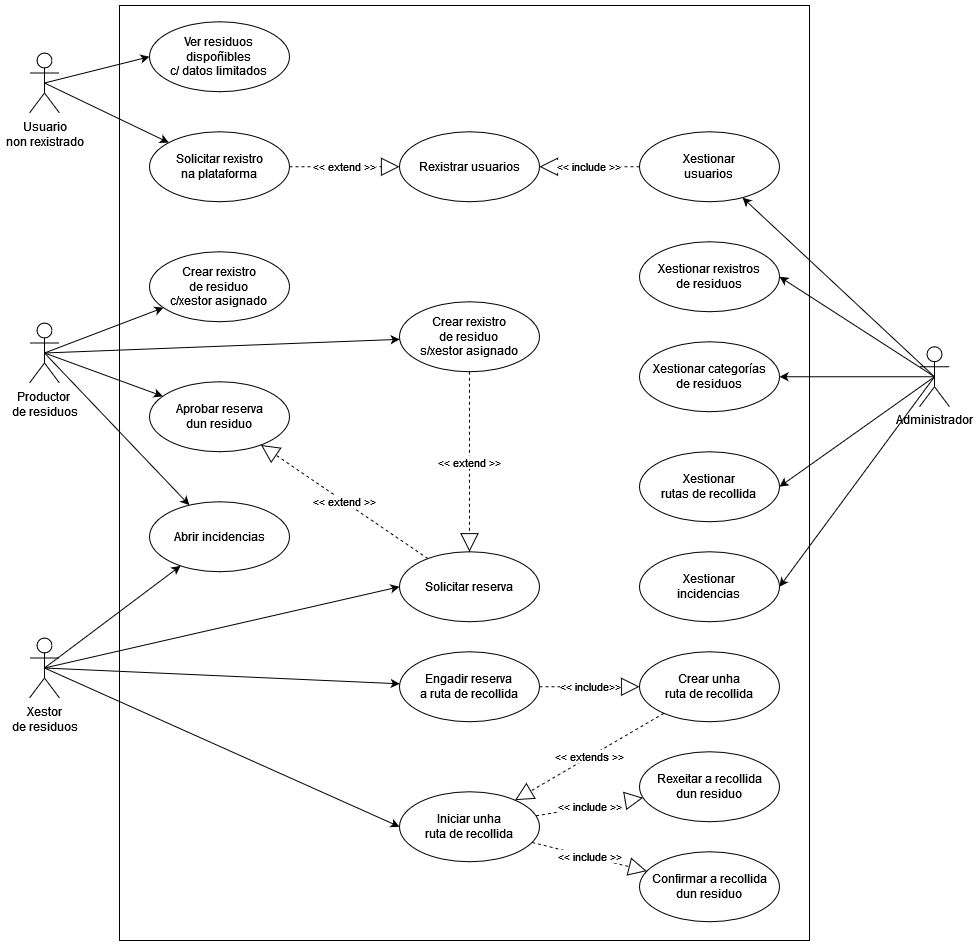

The diagram above was exported from draw.io. Its source (the exported page's mxGraphModel, read from the mxfile embedded in the PNG):
<mxGraphModel dx="2336" dy="815" grid="1" gridSize="10" guides="1" tooltips="1" connect="1" arrows="1" fold="1" page="1" pageScale="1" pageWidth="827" pageHeight="1169" math="0" shadow="0">
  <root>
    <mxCell id="0" />
    <mxCell id="1" parent="0" />
    <mxCell id="eeUuwRDZIGfGQ-kLII9t-71" value="" style="html=1;whiteSpace=wrap;" parent="1" vertex="1">
      <mxGeometry x="80" y="90" width="690" height="935" as="geometry" />
    </mxCell>
    <mxCell id="eeUuwRDZIGfGQ-kLII9t-27" style="rounded=0;orthogonalLoop=1;jettySize=auto;html=1;exitX=0.5;exitY=0.5;exitDx=0;exitDy=0;exitPerimeter=0;" parent="1" source="CgV9NMkSsl-u7OdhYEXr-1" target="eeUuwRDZIGfGQ-kLII9t-1" edge="1">
      <mxGeometry relative="1" as="geometry" />
    </mxCell>
    <mxCell id="eeUuwRDZIGfGQ-kLII9t-28" style="rounded=0;orthogonalLoop=1;jettySize=auto;html=1;exitX=0.5;exitY=0.5;exitDx=0;exitDy=0;exitPerimeter=0;" parent="1" source="CgV9NMkSsl-u7OdhYEXr-1" target="eeUuwRDZIGfGQ-kLII9t-3" edge="1">
      <mxGeometry relative="1" as="geometry" />
    </mxCell>
    <mxCell id="eeUuwRDZIGfGQ-kLII9t-37" style="rounded=0;orthogonalLoop=1;jettySize=auto;html=1;exitX=0.5;exitY=0.5;exitDx=0;exitDy=0;exitPerimeter=0;" parent="1" source="CgV9NMkSsl-u7OdhYEXr-1" target="eeUuwRDZIGfGQ-kLII9t-32" edge="1">
      <mxGeometry relative="1" as="geometry" />
    </mxCell>
    <mxCell id="eeUuwRDZIGfGQ-kLII9t-49" style="rounded=0;orthogonalLoop=1;jettySize=auto;html=1;exitX=0.5;exitY=0.5;exitDx=0;exitDy=0;exitPerimeter=0;" parent="1" source="CgV9NMkSsl-u7OdhYEXr-1" target="eeUuwRDZIGfGQ-kLII9t-2" edge="1">
      <mxGeometry relative="1" as="geometry" />
    </mxCell>
    <mxCell id="CgV9NMkSsl-u7OdhYEXr-1" value="&lt;div&gt;Productor&amp;nbsp;&lt;/div&gt;&lt;div&gt;de residuos&lt;/div&gt;" style="shape=umlActor;verticalLabelPosition=bottom;verticalAlign=top;html=1;" parent="1" vertex="1">
      <mxGeometry x="-10" y="407.5" width="30" height="60" as="geometry" />
    </mxCell>
    <mxCell id="eeUuwRDZIGfGQ-kLII9t-29" style="rounded=0;orthogonalLoop=1;jettySize=auto;html=1;exitX=0.5;exitY=0.5;exitDx=0;exitDy=0;exitPerimeter=0;" parent="1" source="CgV9NMkSsl-u7OdhYEXr-3" target="eeUuwRDZIGfGQ-kLII9t-3" edge="1">
      <mxGeometry relative="1" as="geometry">
        <mxPoint x="153.96488769853113" y="706.245256794567" as="targetPoint" />
      </mxGeometry>
    </mxCell>
    <mxCell id="eeUuwRDZIGfGQ-kLII9t-30" style="rounded=0;orthogonalLoop=1;jettySize=auto;html=1;exitX=0.5;exitY=0.5;exitDx=0;exitDy=0;exitPerimeter=0;entryX=0;entryY=0.5;entryDx=0;entryDy=0;" parent="1" source="CgV9NMkSsl-u7OdhYEXr-3" target="eeUuwRDZIGfGQ-kLII9t-4" edge="1">
      <mxGeometry relative="1" as="geometry" />
    </mxCell>
    <mxCell id="eeUuwRDZIGfGQ-kLII9t-31" style="rounded=0;orthogonalLoop=1;jettySize=auto;html=1;exitX=0.5;exitY=0.5;exitDx=0;exitDy=0;exitPerimeter=0;" parent="1" source="CgV9NMkSsl-u7OdhYEXr-3" target="eeUuwRDZIGfGQ-kLII9t-6" edge="1">
      <mxGeometry relative="1" as="geometry" />
    </mxCell>
    <mxCell id="iLIdyShnenRzklDeNf6a-1" style="rounded=0;orthogonalLoop=1;jettySize=auto;html=1;exitX=0.5;exitY=0.5;exitDx=0;exitDy=0;exitPerimeter=0;entryX=0;entryY=0.5;entryDx=0;entryDy=0;" edge="1" parent="1" source="CgV9NMkSsl-u7OdhYEXr-3" target="eeUuwRDZIGfGQ-kLII9t-7">
      <mxGeometry relative="1" as="geometry" />
    </mxCell>
    <mxCell id="CgV9NMkSsl-u7OdhYEXr-3" value="&lt;div&gt;Xestor&lt;/div&gt;&lt;div&gt;de residuos&lt;br&gt;&lt;/div&gt;" style="shape=umlActor;verticalLabelPosition=bottom;verticalAlign=top;html=1;" parent="1" vertex="1">
      <mxGeometry x="-10" y="722.5" width="30" height="60" as="geometry" />
    </mxCell>
    <mxCell id="eeUuwRDZIGfGQ-kLII9t-25" style="rounded=0;orthogonalLoop=1;jettySize=auto;html=1;exitX=0.5;exitY=0.5;exitDx=0;exitDy=0;exitPerimeter=0;entryX=0;entryY=0.5;entryDx=0;entryDy=0;" parent="1" source="CgV9NMkSsl-u7OdhYEXr-4" target="CgV9NMkSsl-u7OdhYEXr-7" edge="1">
      <mxGeometry relative="1" as="geometry" />
    </mxCell>
    <mxCell id="eeUuwRDZIGfGQ-kLII9t-26" style="rounded=0;orthogonalLoop=1;jettySize=auto;html=1;exitX=0.5;exitY=0.5;exitDx=0;exitDy=0;exitPerimeter=0;" parent="1" source="CgV9NMkSsl-u7OdhYEXr-4" target="eeUuwRDZIGfGQ-kLII9t-11" edge="1">
      <mxGeometry relative="1" as="geometry" />
    </mxCell>
    <mxCell id="CgV9NMkSsl-u7OdhYEXr-4" value="&lt;div&gt;Usuario&lt;/div&gt;&lt;div&gt;non rexistrado&lt;br&gt;&lt;/div&gt;" style="shape=umlActor;verticalLabelPosition=bottom;verticalAlign=top;html=1;" parent="1" vertex="1">
      <mxGeometry x="-10" y="137.5" width="30" height="60" as="geometry" />
    </mxCell>
    <mxCell id="eeUuwRDZIGfGQ-kLII9t-51" style="rounded=0;orthogonalLoop=1;jettySize=auto;html=1;exitX=0.5;exitY=0.5;exitDx=0;exitDy=0;exitPerimeter=0;" parent="1" source="CgV9NMkSsl-u7OdhYEXr-5" target="eeUuwRDZIGfGQ-kLII9t-15" edge="1">
      <mxGeometry relative="1" as="geometry" />
    </mxCell>
    <mxCell id="eeUuwRDZIGfGQ-kLII9t-64" style="rounded=0;orthogonalLoop=1;jettySize=auto;html=1;exitX=0.5;exitY=0.5;exitDx=0;exitDy=0;exitPerimeter=0;entryX=1;entryY=0.5;entryDx=0;entryDy=0;" parent="1" source="CgV9NMkSsl-u7OdhYEXr-5" target="eeUuwRDZIGfGQ-kLII9t-12" edge="1">
      <mxGeometry relative="1" as="geometry" />
    </mxCell>
    <mxCell id="eeUuwRDZIGfGQ-kLII9t-65" style="rounded=0;orthogonalLoop=1;jettySize=auto;html=1;exitX=0.5;exitY=0.5;exitDx=0;exitDy=0;exitPerimeter=0;entryX=1;entryY=0.5;entryDx=0;entryDy=0;" parent="1" source="CgV9NMkSsl-u7OdhYEXr-5" target="eeUuwRDZIGfGQ-kLII9t-13" edge="1">
      <mxGeometry relative="1" as="geometry" />
    </mxCell>
    <mxCell id="eeUuwRDZIGfGQ-kLII9t-66" style="rounded=0;orthogonalLoop=1;jettySize=auto;html=1;exitX=0.5;exitY=0.5;exitDx=0;exitDy=0;exitPerimeter=0;entryX=1;entryY=0.5;entryDx=0;entryDy=0;" parent="1" source="CgV9NMkSsl-u7OdhYEXr-5" target="eeUuwRDZIGfGQ-kLII9t-14" edge="1">
      <mxGeometry relative="1" as="geometry" />
    </mxCell>
    <mxCell id="eeUuwRDZIGfGQ-kLII9t-68" style="rounded=0;orthogonalLoop=1;jettySize=auto;html=1;exitX=0.5;exitY=0.5;exitDx=0;exitDy=0;exitPerimeter=0;entryX=1;entryY=0.5;entryDx=0;entryDy=0;" parent="1" source="CgV9NMkSsl-u7OdhYEXr-5" target="eeUuwRDZIGfGQ-kLII9t-67" edge="1">
      <mxGeometry relative="1" as="geometry" />
    </mxCell>
    <mxCell id="CgV9NMkSsl-u7OdhYEXr-5" value="Administrador" style="shape=umlActor;verticalLabelPosition=bottom;verticalAlign=top;html=1;" parent="1" vertex="1">
      <mxGeometry x="880" y="431.25" width="30" height="60" as="geometry" />
    </mxCell>
    <mxCell id="CgV9NMkSsl-u7OdhYEXr-7" value="&lt;div&gt;Ver residuos&lt;/div&gt;&lt;div&gt;dispoñibles&lt;/div&gt;&lt;div&gt;c/ datos limitados&lt;br&gt;&lt;/div&gt;" style="ellipse;whiteSpace=wrap;html=1;" parent="1" vertex="1">
      <mxGeometry x="110" y="106.25" width="140" height="70" as="geometry" />
    </mxCell>
    <mxCell id="eeUuwRDZIGfGQ-kLII9t-1" value="&lt;div&gt;Crear rexistro&lt;/div&gt;&lt;div&gt;de residuo&lt;br&gt;s/xestor asignado&lt;br&gt;&lt;/div&gt;" style="ellipse;whiteSpace=wrap;html=1;" parent="1" vertex="1">
      <mxGeometry x="360" y="386.25" width="140" height="70" as="geometry" />
    </mxCell>
    <mxCell id="eeUuwRDZIGfGQ-kLII9t-2" value="&lt;div&gt;Aprobar reserva&lt;/div&gt;&lt;div&gt;dun residuo&lt;br&gt;&lt;/div&gt;" style="ellipse;whiteSpace=wrap;html=1;" parent="1" vertex="1">
      <mxGeometry x="110" y="466.25" width="140" height="70" as="geometry" />
    </mxCell>
    <mxCell id="eeUuwRDZIGfGQ-kLII9t-3" value="&lt;div&gt;Abrir incidencias&lt;/div&gt;" style="ellipse;whiteSpace=wrap;html=1;" parent="1" vertex="1">
      <mxGeometry x="110" y="586.25" width="140" height="70" as="geometry" />
    </mxCell>
    <mxCell id="eeUuwRDZIGfGQ-kLII9t-4" value="Solicitar reserva" style="ellipse;whiteSpace=wrap;html=1;" parent="1" vertex="1">
      <mxGeometry x="360" y="636.25" width="140" height="70" as="geometry" />
    </mxCell>
    <mxCell id="eeUuwRDZIGfGQ-kLII9t-5" value="&lt;div&gt;Crear unha&lt;/div&gt;&lt;div&gt;ruta de recollida&lt;br&gt;&lt;/div&gt;" style="ellipse;whiteSpace=wrap;html=1;" parent="1" vertex="1">
      <mxGeometry x="600" y="736.25" width="140" height="70" as="geometry" />
    </mxCell>
    <mxCell id="eeUuwRDZIGfGQ-kLII9t-6" value="&lt;div&gt;Engadir reserva&lt;/div&gt;&lt;div&gt;a ruta de recollida&lt;br&gt;&lt;/div&gt;" style="ellipse;whiteSpace=wrap;html=1;" parent="1" vertex="1">
      <mxGeometry x="360" y="736.25" width="140" height="70" as="geometry" />
    </mxCell>
    <mxCell id="eeUuwRDZIGfGQ-kLII9t-7" value="&lt;div&gt;Iniciar unha&lt;/div&gt;&lt;div&gt;ruta de recollida&lt;br&gt;&lt;/div&gt;" style="ellipse;whiteSpace=wrap;html=1;" parent="1" vertex="1">
      <mxGeometry x="360" y="876.25" width="140" height="70" as="geometry" />
    </mxCell>
    <mxCell id="eeUuwRDZIGfGQ-kLII9t-8" value="&lt;div&gt;Confirmar a recollida&lt;/div&gt;&lt;div&gt;dun residuo&lt;br&gt;&lt;/div&gt;" style="ellipse;whiteSpace=wrap;html=1;" parent="1" vertex="1">
      <mxGeometry x="600" y="936.25" width="140" height="70" as="geometry" />
    </mxCell>
    <mxCell id="eeUuwRDZIGfGQ-kLII9t-9" value="&lt;div&gt;Rexeitar a recollida&lt;/div&gt;&lt;div&gt;dun residuo&lt;br&gt;&lt;/div&gt;" style="ellipse;whiteSpace=wrap;html=1;" parent="1" vertex="1">
      <mxGeometry x="600" y="836.25" width="140" height="70" as="geometry" />
    </mxCell>
    <mxCell id="eeUuwRDZIGfGQ-kLII9t-10" value="Rexistrar usuarios" style="ellipse;whiteSpace=wrap;html=1;" parent="1" vertex="1">
      <mxGeometry x="360" y="216.25" width="140" height="70" as="geometry" />
    </mxCell>
    <mxCell id="eeUuwRDZIGfGQ-kLII9t-11" value="&lt;div&gt;Solicitar rexistro&lt;/div&gt;&lt;div&gt;na plataforma&lt;br&gt;&lt;/div&gt;" style="ellipse;whiteSpace=wrap;html=1;" parent="1" vertex="1">
      <mxGeometry x="110" y="216.25" width="140" height="70" as="geometry" />
    </mxCell>
    <mxCell id="eeUuwRDZIGfGQ-kLII9t-12" value="&lt;div&gt;Xestionar rexistros&lt;/div&gt;&lt;div&gt;de residuos&lt;br&gt;&lt;/div&gt;" style="ellipse;whiteSpace=wrap;html=1;" parent="1" vertex="1">
      <mxGeometry x="600" y="326.25" width="140" height="70" as="geometry" />
    </mxCell>
    <mxCell id="eeUuwRDZIGfGQ-kLII9t-13" value="&lt;div&gt;Xestionar categorías&lt;/div&gt;&lt;div&gt;de residuos&lt;br&gt;&lt;/div&gt;" style="ellipse;whiteSpace=wrap;html=1;" parent="1" vertex="1">
      <mxGeometry x="600" y="426.25" width="140" height="70" as="geometry" />
    </mxCell>
    <mxCell id="eeUuwRDZIGfGQ-kLII9t-14" value="&lt;div&gt;Xestionar&lt;/div&gt;&lt;div&gt;rutas de recollida&lt;br&gt;&lt;/div&gt;" style="ellipse;whiteSpace=wrap;html=1;" parent="1" vertex="1">
      <mxGeometry x="600" y="536.25" width="140" height="70" as="geometry" />
    </mxCell>
    <mxCell id="eeUuwRDZIGfGQ-kLII9t-15" value="&lt;div&gt;Xestionar&lt;/div&gt;&lt;div&gt;usuarios&lt;br&gt;&lt;/div&gt;" style="ellipse;whiteSpace=wrap;html=1;" parent="1" vertex="1">
      <mxGeometry x="600" y="216.25" width="140" height="70" as="geometry" />
    </mxCell>
    <mxCell id="eeUuwRDZIGfGQ-kLII9t-32" value="&lt;div&gt;Crear rexistro&lt;/div&gt;&lt;div&gt;de residuo&lt;br&gt;c/xestor asignado&lt;br&gt;&lt;/div&gt;" style="ellipse;whiteSpace=wrap;html=1;" parent="1" vertex="1">
      <mxGeometry x="110" y="336.25" width="140" height="70" as="geometry" />
    </mxCell>
    <mxCell id="eeUuwRDZIGfGQ-kLII9t-36" value="&amp;lt;&amp;lt; extend &amp;gt;&amp;gt;" style="endArrow=block;endSize=16;endFill=0;html=1;rounded=0;dashed=1;" parent="1" source="eeUuwRDZIGfGQ-kLII9t-1" target="eeUuwRDZIGfGQ-kLII9t-4" edge="1">
      <mxGeometry width="160" relative="1" as="geometry">
        <mxPoint x="380" y="426.25" as="sourcePoint" />
        <mxPoint x="540" y="426.25" as="targetPoint" />
      </mxGeometry>
    </mxCell>
    <mxCell id="eeUuwRDZIGfGQ-kLII9t-39" value="&amp;lt;&amp;lt; include &amp;gt;&amp;gt;" style="endArrow=block;endSize=16;endFill=0;html=1;rounded=0;dashed=1;" parent="1" source="eeUuwRDZIGfGQ-kLII9t-7" target="eeUuwRDZIGfGQ-kLII9t-8" edge="1">
      <mxGeometry width="160" relative="1" as="geometry">
        <mxPoint x="245" y="877.29" as="sourcePoint" />
        <mxPoint x="405" y="877.29" as="targetPoint" />
      </mxGeometry>
    </mxCell>
    <mxCell id="eeUuwRDZIGfGQ-kLII9t-40" value="&amp;lt;&amp;lt; include &amp;gt;&amp;gt;" style="endArrow=block;endSize=16;endFill=0;html=1;rounded=0;dashed=1;" parent="1" source="eeUuwRDZIGfGQ-kLII9t-7" target="eeUuwRDZIGfGQ-kLII9t-9" edge="1">
      <mxGeometry width="160" relative="1" as="geometry">
        <mxPoint x="535" y="997.29" as="sourcePoint" />
        <mxPoint x="405" y="867.29" as="targetPoint" />
      </mxGeometry>
    </mxCell>
    <mxCell id="eeUuwRDZIGfGQ-kLII9t-50" value="&amp;lt;&amp;lt; extend &amp;gt;&amp;gt;" style="endArrow=block;endSize=16;endFill=0;html=1;rounded=0;dashed=1;" parent="1" source="eeUuwRDZIGfGQ-kLII9t-11" target="eeUuwRDZIGfGQ-kLII9t-10" edge="1">
      <mxGeometry width="160" relative="1" as="geometry">
        <mxPoint x="281" y="493" as="sourcePoint" />
        <mxPoint x="400" y="458" as="targetPoint" />
      </mxGeometry>
    </mxCell>
    <mxCell id="eeUuwRDZIGfGQ-kLII9t-62" value="&amp;lt;&amp;lt; include &amp;gt;&amp;gt;" style="endArrow=block;endSize=16;endFill=0;html=1;rounded=0;dashed=1;" parent="1" source="eeUuwRDZIGfGQ-kLII9t-15" target="eeUuwRDZIGfGQ-kLII9t-10" edge="1">
      <mxGeometry width="160" relative="1" as="geometry">
        <mxPoint x="460" y="466.25" as="sourcePoint" />
        <mxPoint x="460" y="646.25" as="targetPoint" />
      </mxGeometry>
    </mxCell>
    <mxCell id="eeUuwRDZIGfGQ-kLII9t-67" value="&lt;div&gt;Xestionar&lt;/div&gt;&lt;div&gt;incidencias&lt;br&gt;&lt;/div&gt;" style="ellipse;whiteSpace=wrap;html=1;" parent="1" vertex="1">
      <mxGeometry x="600" y="636.25" width="140" height="70" as="geometry" />
    </mxCell>
    <mxCell id="eeUuwRDZIGfGQ-kLII9t-74" value="&amp;lt;&amp;lt; include&amp;gt;&amp;gt;" style="endArrow=block;endSize=16;endFill=0;html=1;rounded=0;dashed=1;" parent="1" source="eeUuwRDZIGfGQ-kLII9t-6" target="eeUuwRDZIGfGQ-kLII9t-5" edge="1">
      <mxGeometry width="160" relative="1" as="geometry">
        <mxPoint x="460" y="896.25" as="sourcePoint" />
        <mxPoint x="656" y="814.25" as="targetPoint" />
      </mxGeometry>
    </mxCell>
    <mxCell id="eeUuwRDZIGfGQ-kLII9t-75" value="&amp;lt;&amp;lt; extends &amp;gt;&amp;gt;" style="endArrow=block;endSize=16;endFill=0;html=1;rounded=0;dashed=1;" parent="1" source="eeUuwRDZIGfGQ-kLII9t-5" target="eeUuwRDZIGfGQ-kLII9t-7" edge="1">
      <mxGeometry width="160" relative="1" as="geometry">
        <mxPoint x="530" y="791.25" as="sourcePoint" />
        <mxPoint x="640" y="791.25" as="targetPoint" />
      </mxGeometry>
    </mxCell>
    <mxCell id="iLIdyShnenRzklDeNf6a-3" value="&amp;lt;&amp;lt; extend &amp;gt;&amp;gt;" style="endArrow=block;endSize=16;endFill=0;html=1;rounded=0;dashed=1;" edge="1" parent="1" source="eeUuwRDZIGfGQ-kLII9t-4" target="eeUuwRDZIGfGQ-kLII9t-2">
      <mxGeometry width="160" relative="1" as="geometry">
        <mxPoint x="400" y="465" as="sourcePoint" />
        <mxPoint x="400" y="645" as="targetPoint" />
      </mxGeometry>
    </mxCell>
  </root>
</mxGraphModel>